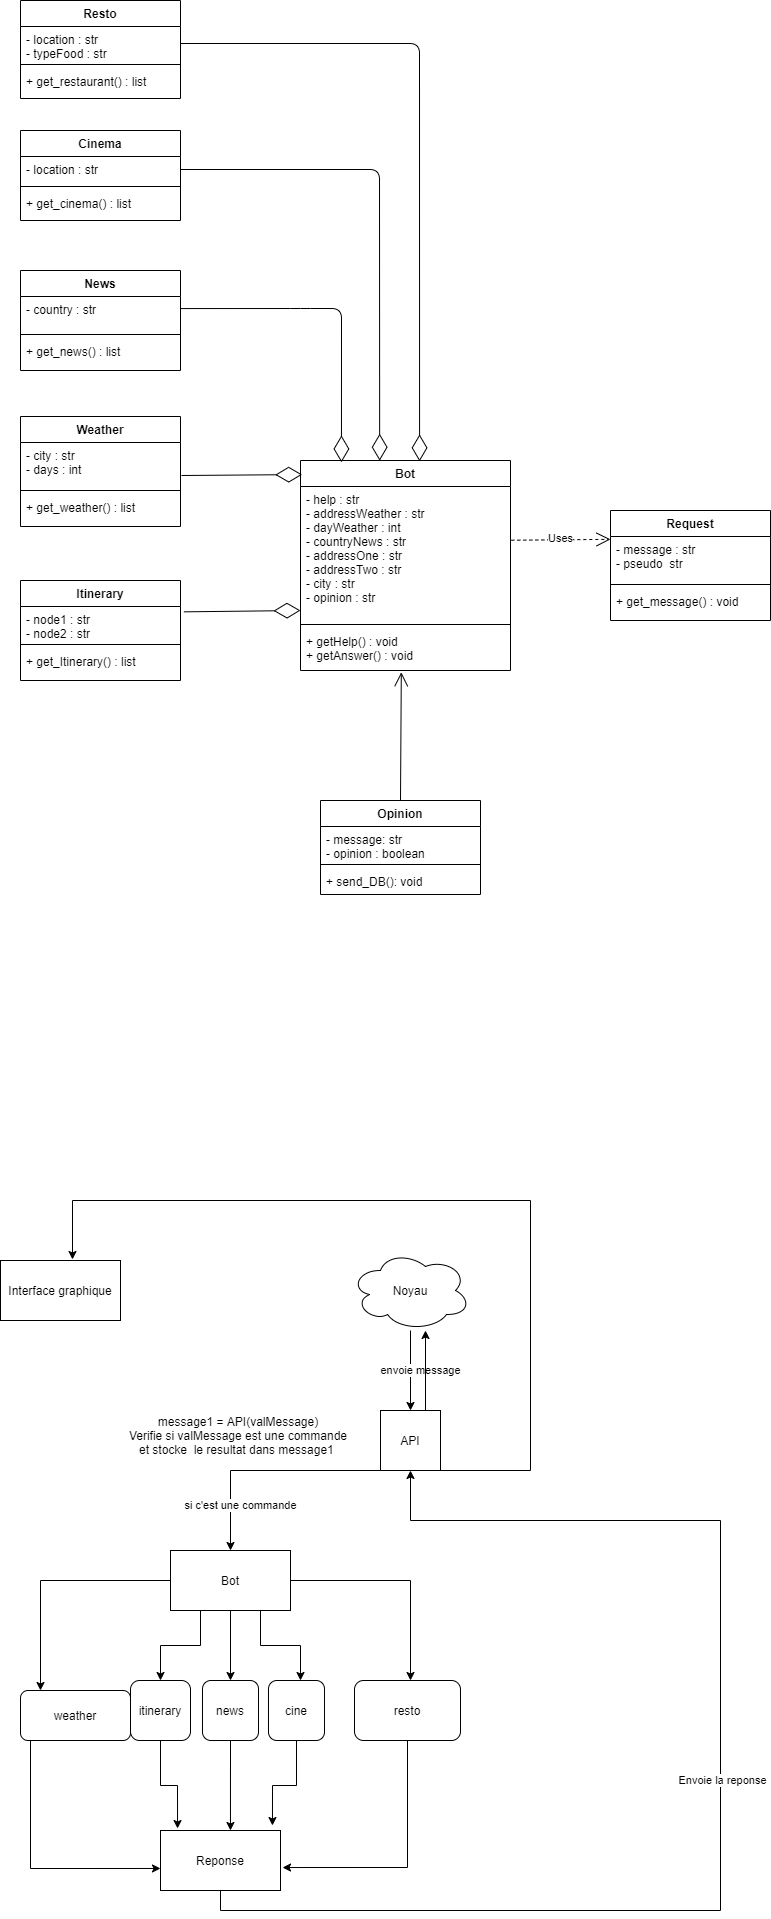

The diagram above was exported from draw.io. Its source (the exported page's mxGraphModel, read from the mxfile embedded in the PNG):
<mxGraphModel dx="1054" dy="1886" grid="1" gridSize="10" guides="1" tooltips="1" connect="1" arrows="1" fold="1" page="1" pageScale="1" pageWidth="827" pageHeight="1169" background="none" math="0" shadow="0">
  <root>
    <mxCell id="0" />
    <mxCell id="1" parent="0" />
    <mxCell id="59" value="Interface graphique" style="rounded=0;whiteSpace=wrap;html=1;" parent="1" vertex="1">
      <mxGeometry x="40" y="140" width="120" height="60" as="geometry" />
    </mxCell>
    <mxCell id="63" value="envoie message" style="edgeStyle=orthogonalEdgeStyle;rounded=0;orthogonalLoop=1;jettySize=auto;html=1;" parent="1" source="84" target="64" edge="1">
      <mxGeometry y="10" relative="1" as="geometry">
        <mxPoint x="434" y="330" as="targetPoint" />
        <mxPoint x="434" y="210" as="sourcePoint" />
        <Array as="points" />
        <mxPoint as="offset" />
      </mxGeometry>
    </mxCell>
    <mxCell id="65" value="si c'est une commande" style="edgeStyle=orthogonalEdgeStyle;rounded=0;orthogonalLoop=1;jettySize=auto;html=1;exitX=0;exitY=1;exitDx=0;exitDy=0;entryX=0.5;entryY=0;entryDx=0;entryDy=0;" parent="1" source="64" target="67" edge="1">
      <mxGeometry x="0.6104" y="10" relative="1" as="geometry">
        <mxPoint x="310" y="410" as="targetPoint" />
        <Array as="points">
          <mxPoint x="270" y="350" />
        </Array>
        <mxPoint as="offset" />
      </mxGeometry>
    </mxCell>
    <mxCell id="66" style="edgeStyle=orthogonalEdgeStyle;rounded=0;orthogonalLoop=1;jettySize=auto;html=1;exitX=1;exitY=1;exitDx=0;exitDy=0;entryX=0.6;entryY=-0.017;entryDx=0;entryDy=0;entryPerimeter=0;" parent="1" source="64" target="59" edge="1">
      <mxGeometry relative="1" as="geometry">
        <mxPoint x="570" y="70" as="targetPoint" />
        <Array as="points">
          <mxPoint x="570" y="350" />
          <mxPoint x="570" y="80" />
          <mxPoint x="112" y="80" />
        </Array>
      </mxGeometry>
    </mxCell>
    <mxCell id="93" style="edgeStyle=orthogonalEdgeStyle;rounded=0;orthogonalLoop=1;jettySize=auto;html=1;exitX=0.75;exitY=0;exitDx=0;exitDy=0;entryX=0.625;entryY=1;entryDx=0;entryDy=0;entryPerimeter=0;" parent="1" source="64" target="84" edge="1">
      <mxGeometry relative="1" as="geometry" />
    </mxCell>
    <mxCell id="64" value="API&lt;br&gt;" style="whiteSpace=wrap;html=1;aspect=fixed;" parent="1" vertex="1">
      <mxGeometry x="420" y="290" width="60" height="60" as="geometry" />
    </mxCell>
    <mxCell id="71" style="edgeStyle=orthogonalEdgeStyle;rounded=0;orthogonalLoop=1;jettySize=auto;html=1;" parent="1" source="67" edge="1">
      <mxGeometry relative="1" as="geometry">
        <mxPoint x="80" y="570" as="targetPoint" />
      </mxGeometry>
    </mxCell>
    <mxCell id="72" style="edgeStyle=orthogonalEdgeStyle;rounded=0;orthogonalLoop=1;jettySize=auto;html=1;" parent="1" source="67" edge="1">
      <mxGeometry relative="1" as="geometry">
        <mxPoint x="270" y="560" as="targetPoint" />
      </mxGeometry>
    </mxCell>
    <mxCell id="73" style="edgeStyle=orthogonalEdgeStyle;rounded=0;orthogonalLoop=1;jettySize=auto;html=1;" parent="1" source="67" edge="1">
      <mxGeometry relative="1" as="geometry">
        <mxPoint x="450" y="560" as="targetPoint" />
      </mxGeometry>
    </mxCell>
    <mxCell id="75" style="edgeStyle=orthogonalEdgeStyle;rounded=0;orthogonalLoop=1;jettySize=auto;html=1;exitX=0.25;exitY=1;exitDx=0;exitDy=0;" parent="1" source="67" edge="1">
      <mxGeometry relative="1" as="geometry">
        <mxPoint x="200" y="560" as="targetPoint" />
      </mxGeometry>
    </mxCell>
    <mxCell id="76" style="edgeStyle=orthogonalEdgeStyle;rounded=0;orthogonalLoop=1;jettySize=auto;html=1;exitX=0.75;exitY=1;exitDx=0;exitDy=0;" parent="1" source="67" edge="1">
      <mxGeometry relative="1" as="geometry">
        <mxPoint x="340" y="560" as="targetPoint" />
      </mxGeometry>
    </mxCell>
    <mxCell id="67" value="Bot" style="rounded=0;whiteSpace=wrap;html=1;" parent="1" vertex="1">
      <mxGeometry x="210" y="430" width="120" height="60" as="geometry" />
    </mxCell>
    <mxCell id="70" value="message1 = API(valMessage)&lt;br&gt;Verifie si valMessage est une commande et stocke&amp;nbsp; le resultat dans message1&amp;nbsp;" style="text;html=1;strokeColor=none;fillColor=none;align=center;verticalAlign=middle;whiteSpace=wrap;rounded=0;" parent="1" vertex="1">
      <mxGeometry x="162" y="270" width="232" height="90" as="geometry" />
    </mxCell>
    <mxCell id="86" style="edgeStyle=orthogonalEdgeStyle;rounded=0;orthogonalLoop=1;jettySize=auto;html=1;entryX=0;entryY=0.633;entryDx=0;entryDy=0;entryPerimeter=0;" parent="1" target="85" edge="1">
      <mxGeometry relative="1" as="geometry">
        <mxPoint x="190" y="750" as="targetPoint" />
        <Array as="points">
          <mxPoint x="70" y="748" />
        </Array>
        <mxPoint x="70" y="620" as="sourcePoint" />
      </mxGeometry>
    </mxCell>
    <mxCell id="74" value="weather" style="rounded=1;whiteSpace=wrap;html=1;" parent="1" vertex="1">
      <mxGeometry x="60" y="570" width="110" height="50" as="geometry" />
    </mxCell>
    <mxCell id="87" style="edgeStyle=orthogonalEdgeStyle;rounded=0;orthogonalLoop=1;jettySize=auto;html=1;exitX=0.5;exitY=1;exitDx=0;exitDy=0;entryX=0.142;entryY=-0.033;entryDx=0;entryDy=0;entryPerimeter=0;" parent="1" source="78" target="85" edge="1">
      <mxGeometry relative="1" as="geometry" />
    </mxCell>
    <mxCell id="78" value="itinerary" style="rounded=1;whiteSpace=wrap;html=1;" parent="1" vertex="1">
      <mxGeometry x="170" y="560" width="60" height="60" as="geometry" />
    </mxCell>
    <mxCell id="88" style="edgeStyle=orthogonalEdgeStyle;rounded=0;orthogonalLoop=1;jettySize=auto;html=1;exitX=0.5;exitY=1;exitDx=0;exitDy=0;entryX=0.583;entryY=0;entryDx=0;entryDy=0;entryPerimeter=0;" parent="1" source="79" target="85" edge="1">
      <mxGeometry relative="1" as="geometry" />
    </mxCell>
    <mxCell id="79" value="news" style="rounded=1;whiteSpace=wrap;html=1;" parent="1" vertex="1">
      <mxGeometry x="242" y="560" width="56" height="60" as="geometry" />
    </mxCell>
    <mxCell id="89" style="edgeStyle=orthogonalEdgeStyle;rounded=0;orthogonalLoop=1;jettySize=auto;html=1;exitX=0.5;exitY=1;exitDx=0;exitDy=0;entryX=0.933;entryY=-0.083;entryDx=0;entryDy=0;entryPerimeter=0;" parent="1" source="81" target="85" edge="1">
      <mxGeometry relative="1" as="geometry" />
    </mxCell>
    <mxCell id="81" value="cine" style="rounded=1;whiteSpace=wrap;html=1;" parent="1" vertex="1">
      <mxGeometry x="308" y="560" width="56" height="60" as="geometry" />
    </mxCell>
    <mxCell id="90" style="edgeStyle=orthogonalEdgeStyle;rounded=0;orthogonalLoop=1;jettySize=auto;html=1;exitX=0.5;exitY=1;exitDx=0;exitDy=0;entryX=1.017;entryY=0.617;entryDx=0;entryDy=0;entryPerimeter=0;" parent="1" source="82" target="85" edge="1">
      <mxGeometry relative="1" as="geometry">
        <Array as="points">
          <mxPoint x="447" y="747" />
        </Array>
      </mxGeometry>
    </mxCell>
    <mxCell id="82" value="resto" style="rounded=1;whiteSpace=wrap;html=1;" parent="1" vertex="1">
      <mxGeometry x="394" y="560" width="106" height="60" as="geometry" />
    </mxCell>
    <mxCell id="84" value="Noyau" style="ellipse;shape=cloud;whiteSpace=wrap;html=1;" parent="1" vertex="1">
      <mxGeometry x="390" y="130" width="120" height="80" as="geometry" />
    </mxCell>
    <mxCell id="91" style="edgeStyle=orthogonalEdgeStyle;rounded=0;orthogonalLoop=1;jettySize=auto;html=1;exitX=0.5;exitY=1;exitDx=0;exitDy=0;entryX=0.5;entryY=1;entryDx=0;entryDy=0;" parent="1" source="85" target="64" edge="1">
      <mxGeometry relative="1" as="geometry">
        <mxPoint x="580" y="670" as="targetPoint" />
        <Array as="points">
          <mxPoint x="260" y="790" />
          <mxPoint x="760" y="790" />
          <mxPoint x="760" y="400" />
          <mxPoint x="450" y="400" />
        </Array>
      </mxGeometry>
    </mxCell>
    <mxCell id="92" value="Envoie la reponse" style="edgeLabel;html=1;align=center;verticalAlign=middle;resizable=0;points=[];" parent="91" connectable="0" vertex="1">
      <mxGeometry x="0.0258" y="-1" relative="1" as="geometry">
        <mxPoint as="offset" />
      </mxGeometry>
    </mxCell>
    <mxCell id="85" value="Reponse" style="rounded=0;whiteSpace=wrap;html=1;" parent="1" vertex="1">
      <mxGeometry x="200" y="710" width="120" height="60" as="geometry" />
    </mxCell>
    <mxCell id="160" value="Bot" style="swimlane;fontStyle=1;align=center;verticalAlign=top;childLayout=stackLayout;horizontal=1;startSize=26;horizontalStack=0;resizeParent=1;resizeParentMax=0;resizeLast=0;collapsible=1;marginBottom=0;" parent="1" vertex="1">
      <mxGeometry x="340" y="-660" width="210" height="210" as="geometry" />
    </mxCell>
    <mxCell id="161" value="- help : str&#10;- addressWeather : str&#10;- dayWeather : int&#10;- countryNews : str&#10;- addressOne : str&#10;- addressTwo : str&#10;- city : str&#10;- opinion : str" style="text;strokeColor=none;fillColor=none;align=left;verticalAlign=top;spacingLeft=4;spacingRight=4;overflow=hidden;rotatable=0;points=[[0,0.5],[1,0.5]];portConstraint=eastwest;" parent="160" vertex="1">
      <mxGeometry y="26" width="210" height="134" as="geometry" />
    </mxCell>
    <mxCell id="162" value="" style="line;strokeWidth=1;fillColor=none;align=left;verticalAlign=middle;spacingTop=-1;spacingLeft=3;spacingRight=3;rotatable=0;labelPosition=right;points=[];portConstraint=eastwest;" parent="160" vertex="1">
      <mxGeometry y="160" width="210" height="8" as="geometry" />
    </mxCell>
    <mxCell id="163" value="+ getHelp() : void&#10;+ getAnswer() : void" style="text;strokeColor=none;fillColor=none;align=left;verticalAlign=top;spacingLeft=4;spacingRight=4;overflow=hidden;rotatable=0;points=[[0,0.5],[1,0.5]];portConstraint=eastwest;" parent="160" vertex="1">
      <mxGeometry y="168" width="210" height="42" as="geometry" />
    </mxCell>
    <mxCell id="164" value="Opinion" style="swimlane;fontStyle=1;align=center;verticalAlign=top;childLayout=stackLayout;horizontal=1;startSize=26;horizontalStack=0;resizeParent=1;resizeParentMax=0;resizeLast=0;collapsible=1;marginBottom=0;" parent="1" vertex="1">
      <mxGeometry x="360" y="-320" width="160" height="94" as="geometry" />
    </mxCell>
    <mxCell id="165" value="- message: str &#10;- opinion : boolean&#10;" style="text;strokeColor=none;fillColor=none;align=left;verticalAlign=top;spacingLeft=4;spacingRight=4;overflow=hidden;rotatable=0;points=[[0,0.5],[1,0.5]];portConstraint=eastwest;" parent="164" vertex="1">
      <mxGeometry y="26" width="160" height="34" as="geometry" />
    </mxCell>
    <mxCell id="166" value="" style="line;strokeWidth=1;fillColor=none;align=left;verticalAlign=middle;spacingTop=-1;spacingLeft=3;spacingRight=3;rotatable=0;labelPosition=right;points=[];portConstraint=eastwest;" parent="164" vertex="1">
      <mxGeometry y="60" width="160" height="8" as="geometry" />
    </mxCell>
    <mxCell id="167" value="+ send_DB(): void" style="text;strokeColor=none;fillColor=none;align=left;verticalAlign=top;spacingLeft=4;spacingRight=4;overflow=hidden;rotatable=0;points=[[0,0.5],[1,0.5]];portConstraint=eastwest;" parent="164" vertex="1">
      <mxGeometry y="68" width="160" height="26" as="geometry" />
    </mxCell>
    <mxCell id="168" value="" style="endArrow=open;endFill=1;endSize=12;html=1;exitX=0.5;exitY=0;exitDx=0;exitDy=0;entryX=0.48;entryY=1.042;entryDx=0;entryDy=0;entryPerimeter=0;" parent="1" source="164" target="163" edge="1">
      <mxGeometry width="160" relative="1" as="geometry">
        <mxPoint x="432" y="-320" as="sourcePoint" />
        <mxPoint x="432" y="-440" as="targetPoint" />
      </mxGeometry>
    </mxCell>
    <mxCell id="178" value="News" style="swimlane;fontStyle=1;align=center;verticalAlign=top;childLayout=stackLayout;horizontal=1;startSize=26;horizontalStack=0;resizeParent=1;resizeParentMax=0;resizeLast=0;collapsible=1;marginBottom=0;" parent="1" vertex="1">
      <mxGeometry x="60" y="-850" width="160" height="100" as="geometry" />
    </mxCell>
    <mxCell id="179" value="- country : str&#10;" style="text;strokeColor=none;fillColor=none;align=left;verticalAlign=top;spacingLeft=4;spacingRight=4;overflow=hidden;rotatable=0;points=[[0,0.5],[1,0.5]];portConstraint=eastwest;" parent="178" vertex="1">
      <mxGeometry y="26" width="160" height="34" as="geometry" />
    </mxCell>
    <mxCell id="180" value="" style="line;strokeWidth=1;fillColor=none;align=left;verticalAlign=middle;spacingTop=-1;spacingLeft=3;spacingRight=3;rotatable=0;labelPosition=right;points=[];portConstraint=eastwest;" parent="178" vertex="1">
      <mxGeometry y="60" width="160" height="8" as="geometry" />
    </mxCell>
    <mxCell id="181" value="+ get_news() : list" style="text;strokeColor=none;fillColor=none;align=left;verticalAlign=top;spacingLeft=4;spacingRight=4;overflow=hidden;rotatable=0;points=[[0,0.5],[1,0.5]];portConstraint=eastwest;" parent="178" vertex="1">
      <mxGeometry y="68" width="160" height="32" as="geometry" />
    </mxCell>
    <mxCell id="182" value="Weather" style="swimlane;fontStyle=1;align=center;verticalAlign=top;childLayout=stackLayout;horizontal=1;startSize=26;horizontalStack=0;resizeParent=1;resizeParentMax=0;resizeLast=0;collapsible=1;marginBottom=0;" parent="1" vertex="1">
      <mxGeometry x="60" y="-704" width="160" height="110" as="geometry" />
    </mxCell>
    <mxCell id="183" value="- city : str &#10;- days : int&#10;" style="text;strokeColor=none;fillColor=none;align=left;verticalAlign=top;spacingLeft=4;spacingRight=4;overflow=hidden;rotatable=0;points=[[0,0.5],[1,0.5]];portConstraint=eastwest;" parent="182" vertex="1">
      <mxGeometry y="26" width="160" height="44" as="geometry" />
    </mxCell>
    <mxCell id="184" value="" style="line;strokeWidth=1;fillColor=none;align=left;verticalAlign=middle;spacingTop=-1;spacingLeft=3;spacingRight=3;rotatable=0;labelPosition=right;points=[];portConstraint=eastwest;" parent="182" vertex="1">
      <mxGeometry y="70" width="160" height="8" as="geometry" />
    </mxCell>
    <mxCell id="185" value="+ get_weather() : list" style="text;strokeColor=none;fillColor=none;align=left;verticalAlign=top;spacingLeft=4;spacingRight=4;overflow=hidden;rotatable=0;points=[[0,0.5],[1,0.5]];portConstraint=eastwest;" parent="182" vertex="1">
      <mxGeometry y="78" width="160" height="32" as="geometry" />
    </mxCell>
    <mxCell id="195" value="" style="endArrow=diamondThin;endFill=0;endSize=24;html=1;entryX=0.008;entryY=0.067;entryDx=0;entryDy=0;entryPerimeter=0;" parent="1" target="160" edge="1">
      <mxGeometry width="160" relative="1" as="geometry">
        <mxPoint x="221" y="-645" as="sourcePoint" />
        <mxPoint x="339" y="-644" as="targetPoint" />
      </mxGeometry>
    </mxCell>
    <mxCell id="196" value="" style="endArrow=diamondThin;endFill=0;endSize=24;html=1;entryX=0.567;entryY=0.004;entryDx=0;entryDy=0;exitX=1;exitY=0.5;exitDx=0;exitDy=0;entryPerimeter=0;" parent="1" source="222" target="160" edge="1">
      <mxGeometry width="160" relative="1" as="geometry">
        <mxPoint x="219.20000000000005" y="-1058.826" as="sourcePoint" />
        <mxPoint x="-20" y="-760" as="targetPoint" />
        <Array as="points">
          <mxPoint x="459" y="-1077" />
        </Array>
      </mxGeometry>
    </mxCell>
    <mxCell id="197" value="" style="endArrow=diamondThin;endFill=0;endSize=24;html=1;exitX=1;exitY=0.5;exitDx=0;exitDy=0;entryX=0.377;entryY=0.001;entryDx=0;entryDy=0;entryPerimeter=0;" parent="1" source="218" target="160" edge="1">
      <mxGeometry width="160" relative="1" as="geometry">
        <mxPoint x="223.3599999999999" y="-938.848" as="sourcePoint" />
        <mxPoint x="420" y="-660" as="targetPoint" />
        <Array as="points">
          <mxPoint x="419" y="-951" />
        </Array>
      </mxGeometry>
    </mxCell>
    <mxCell id="199" value="" style="endArrow=diamondThin;endFill=0;endSize=24;html=1;exitX=1;exitY=0.355;exitDx=0;exitDy=0;exitPerimeter=0;entryX=0.195;entryY=0.009;entryDx=0;entryDy=0;entryPerimeter=0;" parent="1" source="179" target="160" edge="1">
      <mxGeometry width="160" relative="1" as="geometry">
        <mxPoint x="150" y="-710" as="sourcePoint" />
        <mxPoint x="381" y="-660" as="targetPoint" />
        <Array as="points">
          <mxPoint x="340" y="-812" />
          <mxPoint x="381" y="-812" />
        </Array>
      </mxGeometry>
    </mxCell>
    <mxCell id="202" value="Itinerary" style="swimlane;fontStyle=1;align=center;verticalAlign=top;childLayout=stackLayout;horizontal=1;startSize=26;horizontalStack=0;resizeParent=1;resizeParentMax=0;resizeLast=0;collapsible=1;marginBottom=0;" parent="1" vertex="1">
      <mxGeometry x="60" y="-540" width="160" height="100" as="geometry" />
    </mxCell>
    <mxCell id="203" value="- node1 : str&#10;- node2 : str" style="text;strokeColor=none;fillColor=none;align=left;verticalAlign=top;spacingLeft=4;spacingRight=4;overflow=hidden;rotatable=0;points=[[0,0.5],[1,0.5]];portConstraint=eastwest;" parent="202" vertex="1">
      <mxGeometry y="26" width="160" height="34" as="geometry" />
    </mxCell>
    <mxCell id="204" value="" style="line;strokeWidth=1;fillColor=none;align=left;verticalAlign=middle;spacingTop=-1;spacingLeft=3;spacingRight=3;rotatable=0;labelPosition=right;points=[];portConstraint=eastwest;" parent="202" vertex="1">
      <mxGeometry y="60" width="160" height="8" as="geometry" />
    </mxCell>
    <mxCell id="205" value="+ get_Itinerary() : list&#10;" style="text;strokeColor=none;fillColor=none;align=left;verticalAlign=top;spacingLeft=4;spacingRight=4;overflow=hidden;rotatable=0;points=[[0,0.5],[1,0.5]];portConstraint=eastwest;" parent="202" vertex="1">
      <mxGeometry y="68" width="160" height="32" as="geometry" />
    </mxCell>
    <mxCell id="217" value="Cinema" style="swimlane;fontStyle=1;align=center;verticalAlign=top;childLayout=stackLayout;horizontal=1;startSize=26;horizontalStack=0;resizeParent=1;resizeParentMax=0;resizeLast=0;collapsible=1;marginBottom=0;" parent="1" vertex="1">
      <mxGeometry x="60" y="-990" width="160" height="90" as="geometry" />
    </mxCell>
    <mxCell id="218" value="- location : str" style="text;strokeColor=none;fillColor=none;align=left;verticalAlign=top;spacingLeft=4;spacingRight=4;overflow=hidden;rotatable=0;points=[[0,0.5],[1,0.5]];portConstraint=eastwest;" parent="217" vertex="1">
      <mxGeometry y="26" width="160" height="26" as="geometry" />
    </mxCell>
    <mxCell id="219" value="" style="line;strokeWidth=1;fillColor=none;align=left;verticalAlign=middle;spacingTop=-1;spacingLeft=3;spacingRight=3;rotatable=0;labelPosition=right;points=[];portConstraint=eastwest;" parent="217" vertex="1">
      <mxGeometry y="52" width="160" height="8" as="geometry" />
    </mxCell>
    <mxCell id="220" value="+ get_cinema() : list" style="text;strokeColor=none;fillColor=none;align=left;verticalAlign=top;spacingLeft=4;spacingRight=4;overflow=hidden;rotatable=0;points=[[0,0.5],[1,0.5]];portConstraint=eastwest;" parent="217" vertex="1">
      <mxGeometry y="60" width="160" height="30" as="geometry" />
    </mxCell>
    <mxCell id="221" value="Resto" style="swimlane;fontStyle=1;align=center;verticalAlign=top;childLayout=stackLayout;horizontal=1;startSize=26;horizontalStack=0;resizeParent=1;resizeParentMax=0;resizeLast=0;collapsible=1;marginBottom=0;" parent="1" vertex="1">
      <mxGeometry x="60" y="-1120" width="160" height="98" as="geometry" />
    </mxCell>
    <mxCell id="222" value="- location : str&#10;- typeFood : str" style="text;strokeColor=none;fillColor=none;align=left;verticalAlign=top;spacingLeft=4;spacingRight=4;overflow=hidden;rotatable=0;points=[[0,0.5],[1,0.5]];portConstraint=eastwest;" parent="221" vertex="1">
      <mxGeometry y="26" width="160" height="34" as="geometry" />
    </mxCell>
    <mxCell id="223" value="" style="line;strokeWidth=1;fillColor=none;align=left;verticalAlign=middle;spacingTop=-1;spacingLeft=3;spacingRight=3;rotatable=0;labelPosition=right;points=[];portConstraint=eastwest;" parent="221" vertex="1">
      <mxGeometry y="60" width="160" height="8" as="geometry" />
    </mxCell>
    <mxCell id="224" value="+ get_restaurant() : list" style="text;strokeColor=none;fillColor=none;align=left;verticalAlign=top;spacingLeft=4;spacingRight=4;overflow=hidden;rotatable=0;points=[[0,0.5],[1,0.5]];portConstraint=eastwest;" parent="221" vertex="1">
      <mxGeometry y="68" width="160" height="30" as="geometry" />
    </mxCell>
    <mxCell id="225" value="" style="endArrow=diamondThin;endFill=0;endSize=24;html=1;exitX=1.021;exitY=0.157;exitDx=0;exitDy=0;exitPerimeter=0;" parent="1" source="203" edge="1">
      <mxGeometry width="160" relative="1" as="geometry">
        <mxPoint x="220" y="-510" as="sourcePoint" />
        <mxPoint x="340" y="-510" as="targetPoint" />
      </mxGeometry>
    </mxCell>
    <mxCell id="226" value="Request" style="swimlane;fontStyle=1;align=center;verticalAlign=top;childLayout=stackLayout;horizontal=1;startSize=26;horizontalStack=0;resizeParent=1;resizeParentMax=0;resizeLast=0;collapsible=1;marginBottom=0;" parent="1" vertex="1">
      <mxGeometry x="650" y="-610" width="160" height="110" as="geometry" />
    </mxCell>
    <mxCell id="227" value="- message : str&#10;- pseudo  str" style="text;strokeColor=none;fillColor=none;align=left;verticalAlign=top;spacingLeft=4;spacingRight=4;overflow=hidden;rotatable=0;points=[[0,0.5],[1,0.5]];portConstraint=eastwest;" parent="226" vertex="1">
      <mxGeometry y="26" width="160" height="44" as="geometry" />
    </mxCell>
    <mxCell id="228" value="" style="line;strokeWidth=1;fillColor=none;align=left;verticalAlign=middle;spacingTop=-1;spacingLeft=3;spacingRight=3;rotatable=0;labelPosition=right;points=[];portConstraint=eastwest;" parent="226" vertex="1">
      <mxGeometry y="70" width="160" height="8" as="geometry" />
    </mxCell>
    <mxCell id="229" value="+ get_message() : void " style="text;strokeColor=none;fillColor=none;align=left;verticalAlign=top;spacingLeft=4;spacingRight=4;overflow=hidden;rotatable=0;points=[[0,0.5],[1,0.5]];portConstraint=eastwest;" parent="226" vertex="1">
      <mxGeometry y="78" width="160" height="32" as="geometry" />
    </mxCell>
    <mxCell id="232" value="Uses" style="endArrow=open;endSize=12;dashed=1;html=1;exitX=1.004;exitY=0.401;exitDx=0;exitDy=0;exitPerimeter=0;entryX=0;entryY=0.065;entryDx=0;entryDy=0;entryPerimeter=0;" parent="1" source="161" target="227" edge="1">
      <mxGeometry x="-0.0164" y="1" width="160" relative="1" as="geometry">
        <mxPoint x="550" y="-580" as="sourcePoint" />
        <mxPoint x="638" y="-580" as="targetPoint" />
        <mxPoint as="offset" />
        <Array as="points" />
      </mxGeometry>
    </mxCell>
  </root>
</mxGraphModel>